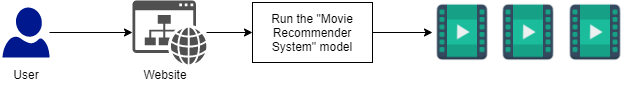

The diagram above was exported from draw.io. Its source (the exported page's mxGraphModel, read from the mxfile embedded in the PNG):
<mxGraphModel dx="868" dy="482" grid="1" gridSize="10" guides="1" tooltips="1" connect="1" arrows="1" fold="1" page="1" pageScale="1" pageWidth="850" pageHeight="1100" math="0" shadow="0">
  <root>
    <mxCell id="0" />
    <mxCell id="1" parent="0" />
    <mxCell id="wlffeEwBgxZJPvSoABR0-5" value="" style="edgeStyle=orthogonalEdgeStyle;rounded=0;orthogonalLoop=1;jettySize=auto;html=1;entryX=0;entryY=0.5;entryDx=0;entryDy=0;" edge="1" parent="1" source="wlffeEwBgxZJPvSoABR0-12" target="wlffeEwBgxZJPvSoABR0-4">
      <mxGeometry relative="1" as="geometry">
        <mxPoint x="280" y="250" as="sourcePoint" />
        <mxPoint x="300" y="250" as="targetPoint" />
      </mxGeometry>
    </mxCell>
    <mxCell id="wlffeEwBgxZJPvSoABR0-3" value="" style="edgeStyle=orthogonalEdgeStyle;rounded=0;orthogonalLoop=1;jettySize=auto;html=1;" edge="1" parent="1" source="wlffeEwBgxZJPvSoABR0-2" target="wlffeEwBgxZJPvSoABR0-12">
      <mxGeometry relative="1" as="geometry">
        <mxPoint x="160" y="250" as="targetPoint" />
      </mxGeometry>
    </mxCell>
    <mxCell id="wlffeEwBgxZJPvSoABR0-2" value="" style="aspect=fixed;pointerEvents=1;shadow=0;dashed=0;html=1;strokeColor=none;labelPosition=center;verticalLabelPosition=bottom;verticalAlign=top;align=center;fillColor=#00188D;shape=mxgraph.azure.user" vertex="1" parent="1">
      <mxGeometry x="60" y="225" width="47" height="50" as="geometry" />
    </mxCell>
    <mxCell id="wlffeEwBgxZJPvSoABR0-7" value="" style="edgeStyle=orthogonalEdgeStyle;rounded=0;orthogonalLoop=1;jettySize=auto;html=1;entryX=0;entryY=0.5;entryDx=0;entryDy=0;" edge="1" parent="1" source="wlffeEwBgxZJPvSoABR0-4" target="wlffeEwBgxZJPvSoABR0-8">
      <mxGeometry relative="1" as="geometry">
        <mxPoint x="490" y="250" as="targetPoint" />
      </mxGeometry>
    </mxCell>
    <mxCell id="wlffeEwBgxZJPvSoABR0-4" value="Run the &quot;Movie Recommender System&quot; model" style="rounded=0;whiteSpace=wrap;html=1;" vertex="1" parent="1">
      <mxGeometry x="310" y="220" width="120" height="60" as="geometry" />
    </mxCell>
    <mxCell id="wlffeEwBgxZJPvSoABR0-11" value="User" style="text;html=1;strokeColor=none;fillColor=none;align=center;verticalAlign=middle;whiteSpace=wrap;rounded=0;" vertex="1" parent="1">
      <mxGeometry x="58.5" y="282" width="50" height="20" as="geometry" />
    </mxCell>
    <mxCell id="wlffeEwBgxZJPvSoABR0-12" value="" style="pointerEvents=1;shadow=0;dashed=0;html=1;strokeColor=none;fillColor=#505050;labelPosition=center;verticalLabelPosition=bottom;verticalAlign=top;outlineConnect=0;align=center;shape=mxgraph.office.concepts.website;" vertex="1" parent="1">
      <mxGeometry x="190" y="218" width="74" height="64" as="geometry" />
    </mxCell>
    <mxCell id="wlffeEwBgxZJPvSoABR0-15" value="" style="group" vertex="1" connectable="0" parent="1">
      <mxGeometry x="490" y="220" width="193" height="60" as="geometry" />
    </mxCell>
    <mxCell id="wlffeEwBgxZJPvSoABR0-8" value="" style="shape=image;html=1;verticalAlign=top;verticalLabelPosition=bottom;labelBackgroundColor=#ffffff;imageAspect=0;aspect=fixed;image=https://cdn4.iconfinder.com/data/icons/small-n-flat/24/movie-128.png" vertex="1" parent="wlffeEwBgxZJPvSoABR0-15">
      <mxGeometry width="60" height="60" as="geometry" />
    </mxCell>
    <mxCell id="wlffeEwBgxZJPvSoABR0-9" value="" style="shape=image;html=1;verticalAlign=top;verticalLabelPosition=bottom;labelBackgroundColor=#ffffff;imageAspect=0;aspect=fixed;image=https://cdn4.iconfinder.com/data/icons/small-n-flat/24/movie-128.png" vertex="1" parent="wlffeEwBgxZJPvSoABR0-15">
      <mxGeometry x="66" width="60" height="60" as="geometry" />
    </mxCell>
    <mxCell id="wlffeEwBgxZJPvSoABR0-10" value="" style="shape=image;html=1;verticalAlign=top;verticalLabelPosition=bottom;labelBackgroundColor=#ffffff;imageAspect=0;aspect=fixed;image=https://cdn4.iconfinder.com/data/icons/small-n-flat/24/movie-128.png" vertex="1" parent="wlffeEwBgxZJPvSoABR0-15">
      <mxGeometry x="133" width="60" height="60" as="geometry" />
    </mxCell>
    <mxCell id="wlffeEwBgxZJPvSoABR0-16" value="Website" style="text;html=1;strokeColor=none;fillColor=none;align=center;verticalAlign=middle;whiteSpace=wrap;rounded=0;" vertex="1" parent="1">
      <mxGeometry x="188" y="282" width="70" height="20" as="geometry" />
    </mxCell>
  </root>
</mxGraphModel>